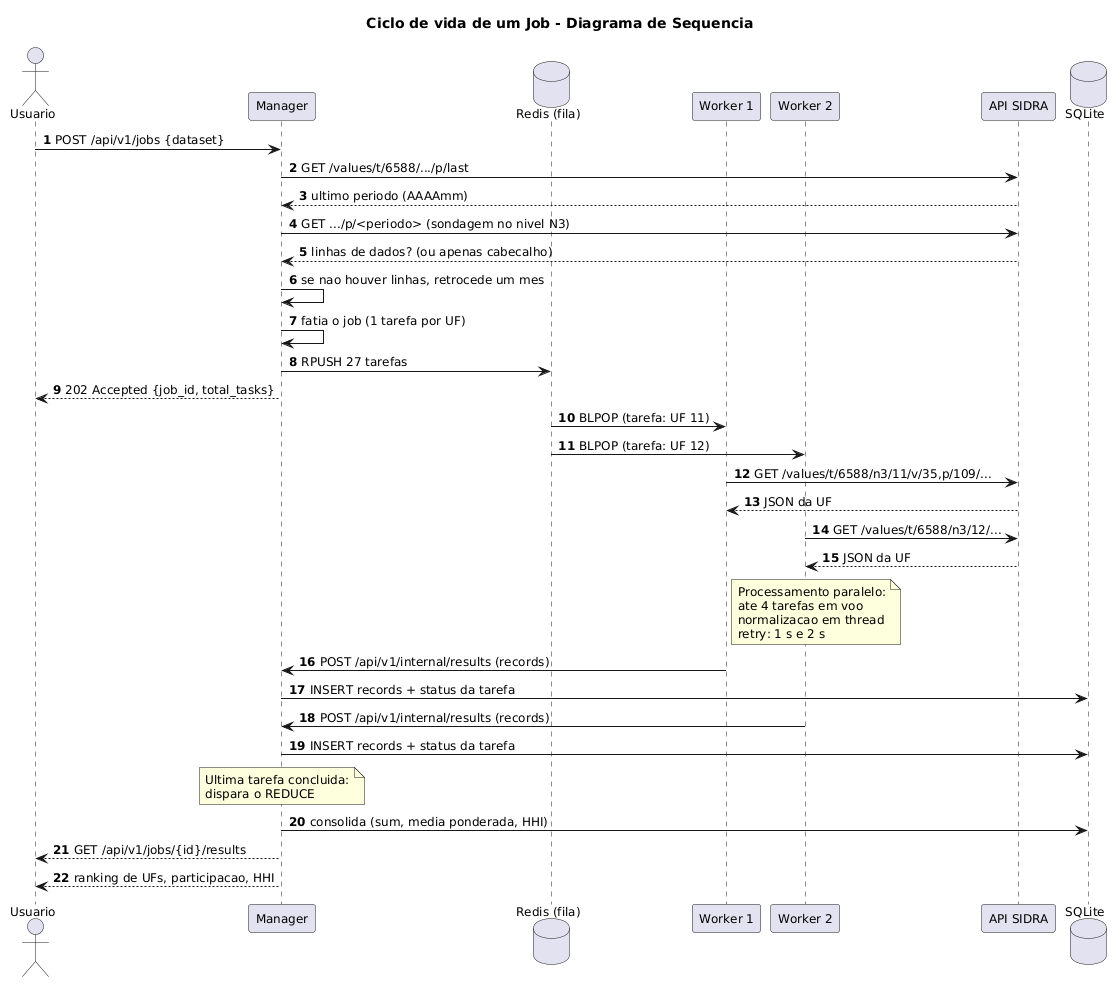

The diagram above was rendered by PlantUML. Its source (embedded in the PNG):
@startuml
title Ciclo de vida de um Job - Diagrama de Sequencia

skinparam shadowing false
skinparam backgroundColor #FFFFFF
skinparam defaultFontSize 12
autonumber

actor "Usuario" as U
participant "Manager" as M
database "Redis (fila)" as Q
participant "Worker 1" as W1
participant "Worker 2" as W2
participant "API SIDRA" as S
database "SQLite" as DB

U -> M : POST /api/v1/jobs {dataset}
M -> S : GET /values/t/6588/.../p/last
S --> M : ultimo periodo (AAAAmm)
M -> S : GET .../p/<periodo> (sondagem no nivel N3)
S --> M : linhas de dados? (ou apenas cabecalho)
M -> M : se nao houver linhas, retrocede um mes
M -> M : fatia o job (1 tarefa por UF)
M -> Q : RPUSH 27 tarefas
M --> U : 202 Accepted {job_id, total_tasks}

Q -> W1 : BLPOP (tarefa: UF 11)
Q -> W2 : BLPOP (tarefa: UF 12)
W1 -> S : GET /values/t/6588/n3/11/v/35,p/109/...
S --> W1 : JSON da UF
W2 -> S : GET /values/t/6588/n3/12/...
S --> W2 : JSON da UF
note right of W1
  Processamento paralelo:
  ate 4 tarefas em voo
  normalizacao em thread
  retry: 1 s e 2 s
end note
W1 -> M : POST /api/v1/internal/results (records)
M -> DB : INSERT records + status da tarefa
W2 -> M : POST /api/v1/internal/results (records)
M -> DB : INSERT records + status da tarefa

note over M
  Ultima tarefa concluida:
  dispara o REDUCE
end note
M -> DB : consolida (sum, media ponderada, HHI)
M --> U : GET /api/v1/jobs/{id}/results
M --> U : ranking de UFs, participacao, HHI
@enduml